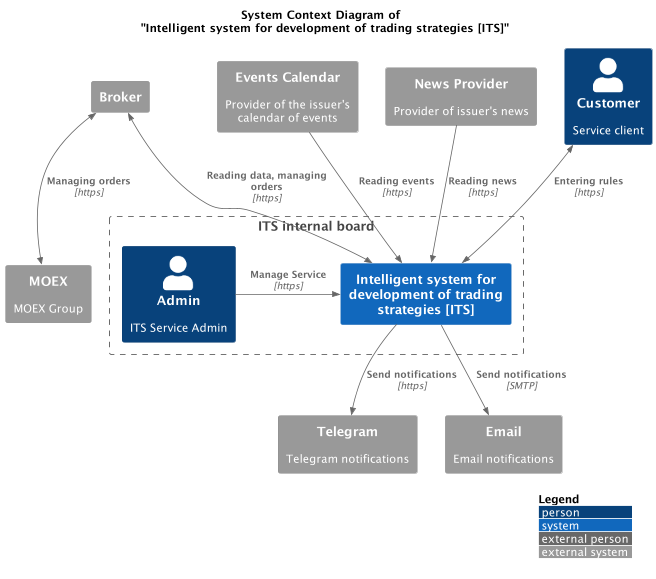

The diagram above was rendered by PlantUML. Its source (embedded in the PNG):
@startuml
!include https://raw.githubusercontent.com/plantuml-stdlib/C4-PlantUML/master/C4_Context.puml

LAYOUT_TOP_DOWN()
LAYOUT_WITH_LEGEND()
title System Context Diagram of \n "Intelligent system for development of trading strategies [ITS]"

Person(customer, "Customer", "Service client")

Boundary(its_board, "ITS internal board") {
    Person(admin, "Admin", "ITS Service Admin")
    System(its, "Intelligent system for development of trading strategies [ITS]")
}

' External systems
System_Ext(moex, "MOEX", "MOEX Group")
System_Ext(broker, "Broker", "")
System_Ext(events_calendar, "Events Calendar", "Provider of the issuer's calendar of events")
System_Ext(news_provider, "News Provider", "Provider of issuer's news")
System_Ext(telegram, "Telegram", "Telegram notifications")
System_Ext(mail_server, "Email", "Email notifications")


' Links
Rel_Neighbor(admin, its, "Manage Service", "https")
BiRel_D(customer, its, "Entering rules", "https")

Rel(events_calendar, its, "Reading events", "https")
Rel(news_provider, its, "Reading news", "https")
Rel(its, telegram, "Send notifications", "https")
Rel(its, mail_server, "Send notifications", "SMTP")

BiRel_D(broker, its, "Reading data, managing orders", "https")
BiRel_D(broker, moex, "Managing orders", "https")

@enduml